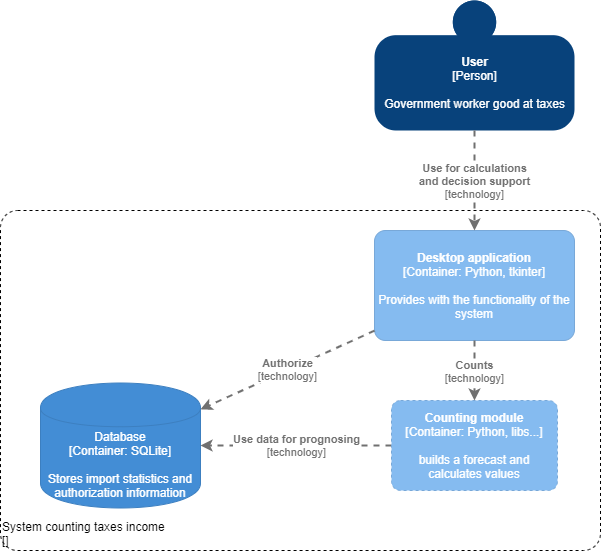

The diagram above was exported from draw.io. Its source (the exported page's mxGraphModel, read from the mxfile embedded in the PNG):
<mxGraphModel dx="1504" dy="818" grid="1" gridSize="10" guides="1" tooltips="1" connect="1" arrows="1" fold="1" page="1" pageScale="1" pageWidth="827" pageHeight="1169" math="0" shadow="0">
  <root>
    <mxCell id="0" />
    <mxCell id="1" parent="0" />
    <object placeholders="1" c4Name="Desktop application" c4Type="Container" c4Technology="Python, tkinter" c4Description="Provides with the functionality of the system" label="&lt;b&gt;%c4Name%&lt;/b&gt;&lt;div&gt;[%c4Type%: %c4Technology%]&lt;/div&gt;&lt;br&gt;&lt;div&gt;%c4Description%&lt;/div&gt;" id="2">
      <mxCell style="rounded=1;whiteSpace=wrap;html=1;labelBackgroundColor=none;fillColor=#85BBF0;fontColor=#ffffff;align=center;arcSize=10;strokeColor=#78A8D8;metaEdit=1;metaData={&quot;c4Type&quot;:{&quot;editable&quot;:false}};points=[[0.25,0,0],[0.5,0,0],[0.75,0,0],[1,0.25,0],[1,0.5,0],[1,0.75,0],[0.75,1,0],[0.5,1,0],[0.25,1,0],[0,0.75,0],[0,0.5,0],[0,0.25,0]];" vertex="1" parent="1">
        <mxGeometry x="464" y="750" width="200" height="110" as="geometry" />
      </mxCell>
    </object>
    <object placeholders="1" c4Name="User" c4Type="Person" c4Description="Government worker good at taxes" label="&lt;b&gt;%c4Name%&lt;/b&gt;&lt;div&gt;[%c4Type%]&lt;/div&gt;&lt;br&gt;&lt;div&gt;%c4Description%&lt;/div&gt;" id="3">
      <mxCell style="html=1;dashed=0;whitespace=wrap;fillColor=#08427b;strokeColor=none;fontColor=#ffffff;shape=mxgraph.c4.person;align=center;metaEdit=1;points=[[0.5,0,0],[1,0.5,0],[1,0.75,0],[0.75,1,0],[0.5,1,0],[0.25,1,0],[0,0.75,0],[0,0.5,0]];metaData={&quot;c4Type&quot;:{&quot;editable&quot;:false}};" vertex="1" parent="1">
        <mxGeometry x="464" y="520" width="200" height="130" as="geometry" />
      </mxCell>
    </object>
    <object placeholders="1" c4Type="Database" c4Technology="SQLite" c4Description="Stores import statistics and authorization information" label="%c4Type%&lt;div&gt;[Container:&amp;nbsp;%c4Technology%]&lt;/div&gt;&lt;br&gt;&lt;div&gt;%c4Description%&lt;/div&gt;" id="4">
      <mxCell style="shape=cylinder;whiteSpace=wrap;html=1;boundedLbl=1;rounded=0;labelBackgroundColor=none;fillColor=#438DD5;fontSize=12;fontColor=#ffffff;align=center;strokeColor=#3C7FC0;metaEdit=1;points=[[0.5,0,0],[1,0.25,0],[1,0.5,0],[1,0.75,0],[0.5,1,0],[0,0.75,0],[0,0.5,0],[0,0.25,0]];metaData={&quot;c4Type&quot;:{&quot;editable&quot;:false}};" vertex="1" parent="1">
        <mxGeometry x="130" y="902.5" width="160" height="125" as="geometry" />
      </mxCell>
    </object>
    <object placeholders="1" c4Type="Relationship" c4Technology="technology" c4Description="Use for calculations&#10;and decision support" label="&lt;div style=&quot;text-align: left&quot;&gt;&lt;div style=&quot;text-align: center&quot;&gt;&lt;b&gt;%c4Description%&lt;/b&gt;&lt;/div&gt;&lt;div style=&quot;text-align: center&quot;&gt;[%c4Technology%]&lt;/div&gt;&lt;/div&gt;" id="5">
      <mxCell style="edgeStyle=none;rounded=0;html=1;jettySize=auto;orthogonalLoop=1;strokeColor=#707070;strokeWidth=2;fontColor=#707070;jumpStyle=none;dashed=1;metaEdit=1;metaData={&quot;c4Type&quot;:{&quot;editable&quot;:false}};" edge="1" source="3" target="2" parent="1">
        <mxGeometry width="160" relative="1" as="geometry">
          <mxPoint x="834" y="710" as="sourcePoint" />
          <mxPoint x="994" y="710" as="targetPoint" />
        </mxGeometry>
      </mxCell>
    </object>
    <object placeholders="1" c4Type="Relationship" c4Technology="technology" c4Description="Use data for prognosing" label="&lt;div style=&quot;text-align: left&quot;&gt;&lt;div style=&quot;text-align: center&quot;&gt;&lt;b&gt;%c4Description%&lt;/b&gt;&lt;/div&gt;&lt;div style=&quot;text-align: center&quot;&gt;[%c4Technology%]&lt;/div&gt;&lt;/div&gt;" id="6">
      <mxCell style="edgeStyle=none;rounded=0;html=1;jettySize=auto;orthogonalLoop=1;strokeColor=#707070;strokeWidth=2;fontColor=#707070;jumpStyle=none;dashed=1;metaEdit=1;metaData={&quot;c4Type&quot;:{&quot;editable&quot;:false}};" edge="1" source="8" target="4" parent="1">
        <mxGeometry width="160" relative="1" as="geometry">
          <mxPoint x="426" y="942" as="sourcePoint" />
          <mxPoint x="400" y="797.5" as="targetPoint" />
        </mxGeometry>
      </mxCell>
    </object>
    <object placeholders="1" c4Name="System counting taxes income" c4Type="ExecutionEnvironment" c4Application="" label="&lt;div style=&quot;text-align: left&quot;&gt;%c4Name%&lt;/div&gt;&lt;div style=&quot;text-align: left&quot;&gt;[%c4Application%]&lt;/div&gt;" id="7">
      <mxCell style="rounded=1;whiteSpace=wrap;html=1;labelBackgroundColor=none;fontColor=#000000;align=left;arcSize=5;strokeColor=#000000;verticalAlign=bottom;metaEdit=1;metaData={&quot;c4Type&quot;:{&quot;editable&quot;:false}};points=[[0.25,0,0],[0.5,0,0],[0.75,0,0],[1,0.25,0],[1,0.5,0],[1,0.75,0],[0.75,1,0],[0.5,1,0],[0.25,1,0],[0,0.75,0],[0,0.5,0],[0,0.25,0]];glass=0;dashed=1;fillColor=none;" vertex="1" parent="1">
        <mxGeometry x="90" y="730" width="600" height="340" as="geometry" />
      </mxCell>
    </object>
    <object placeholders="1" c4Name="Counting module" c4Type="Container" c4Technology="Python, libs..." c4Description="builds a forecast and calculates values" label="&lt;b&gt;%c4Name%&lt;/b&gt;&lt;div&gt;[%c4Type%: %c4Technology%]&lt;/div&gt;&lt;br&gt;&lt;div&gt;%c4Description%&lt;/div&gt;" id="8">
      <mxCell style="rounded=1;whiteSpace=wrap;html=1;labelBackgroundColor=none;fillColor=#85BBF0;fontColor=#ffffff;align=center;arcSize=10;strokeColor=#78A8D8;metaEdit=1;metaData={&quot;c4Type&quot;:{&quot;editable&quot;:false}};points=[[0.25,0,0],[0.5,0,0],[0.75,0,0],[1,0.25,0],[1,0.5,0],[1,0.75,0],[0.75,1,0],[0.5,1,0],[0.25,1,0],[0,0.75,0],[0,0.5,0],[0,0.25,0]];glass=0;dashed=1;" vertex="1" parent="1">
        <mxGeometry x="481" y="920" width="166" height="90" as="geometry" />
      </mxCell>
    </object>
    <object placeholders="1" c4Type="Relationship" c4Technology="technology" c4Description="Counts" label="&lt;div style=&quot;text-align: left&quot;&gt;&lt;div style=&quot;text-align: center&quot;&gt;&lt;b&gt;%c4Description%&lt;/b&gt;&lt;/div&gt;&lt;div style=&quot;text-align: center&quot;&gt;[%c4Technology%]&lt;/div&gt;&lt;/div&gt;" id="9">
      <mxCell style="edgeStyle=none;rounded=0;html=1;jettySize=auto;orthogonalLoop=1;strokeColor=#707070;strokeWidth=2;fontColor=#707070;jumpStyle=none;dashed=1;metaEdit=1;metaData={&quot;c4Type&quot;:{&quot;editable&quot;:false}};" edge="1" source="2" target="8" parent="1">
        <mxGeometry width="160" relative="1" as="geometry">
          <mxPoint x="180" y="770" as="sourcePoint" />
          <mxPoint x="340" y="770" as="targetPoint" />
        </mxGeometry>
      </mxCell>
    </object>
    <object placeholders="1" c4Type="Relationship" c4Technology="technology" c4Description="Authorize" label="&lt;div style=&quot;text-align: left&quot;&gt;&lt;div style=&quot;text-align: center&quot;&gt;&lt;b&gt;%c4Description%&lt;/b&gt;&lt;/div&gt;&lt;div style=&quot;text-align: center&quot;&gt;[%c4Technology%]&lt;/div&gt;&lt;/div&gt;" id="10">
      <mxCell style="edgeStyle=none;rounded=0;html=1;jettySize=auto;orthogonalLoop=1;strokeColor=#707070;strokeWidth=2;fontColor=#707070;jumpStyle=none;dashed=1;metaEdit=1;metaData={&quot;c4Type&quot;:{&quot;editable&quot;:false}};" edge="1" source="2" target="4" parent="1">
        <mxGeometry width="160" relative="1" as="geometry">
          <mxPoint x="180" y="710" as="sourcePoint" />
          <mxPoint x="340" y="710" as="targetPoint" />
        </mxGeometry>
      </mxCell>
    </object>
  </root>
</mxGraphModel>